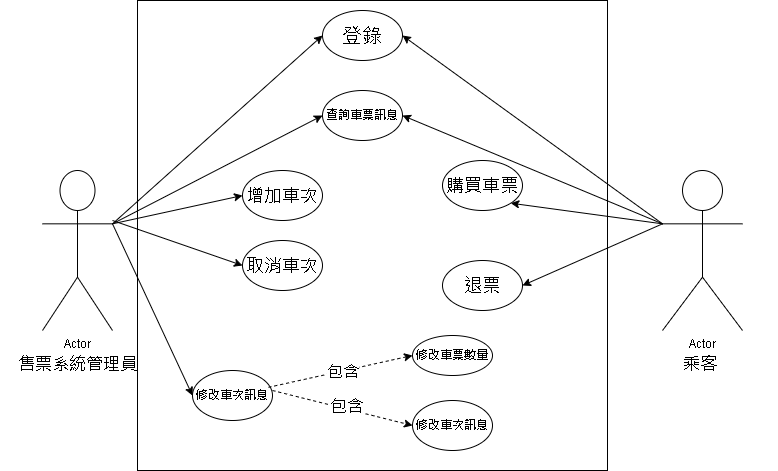

The diagram above was exported from draw.io. Its source (the exported page's mxGraphModel, read from the mxfile embedded in the PNG):
<mxGraphModel dx="1050" dy="1734" grid="1" gridSize="10" guides="1" tooltips="1" connect="1" arrows="1" fold="1" page="1" pageScale="1" pageWidth="827" pageHeight="1169" math="0" shadow="0">
  <root>
    <mxCell id="0" />
    <mxCell id="1" parent="0" />
    <mxCell id="lqCl9hPtsX6gmEhVzUFd-1" value="Actor" style="shape=umlActor;verticalLabelPosition=bottom;verticalAlign=top;html=1;outlineConnect=0;" vertex="1" parent="1">
      <mxGeometry x="680" y="160" width="80" height="160" as="geometry" />
    </mxCell>
    <mxCell id="lqCl9hPtsX6gmEhVzUFd-2" value="Actor" style="shape=umlActor;verticalLabelPosition=bottom;verticalAlign=top;html=1;outlineConnect=0;" vertex="1" parent="1">
      <mxGeometry x="60" y="160" width="70" height="160" as="geometry" />
    </mxCell>
    <mxCell id="lqCl9hPtsX6gmEhVzUFd-3" value="" style="whiteSpace=wrap;html=1;aspect=fixed;" vertex="1" parent="1">
      <mxGeometry x="155" y="-10" width="470" height="470" as="geometry" />
    </mxCell>
    <mxCell id="lqCl9hPtsX6gmEhVzUFd-4" value="&lt;font style=&quot;font-size: 20px;&quot;&gt;登錄&lt;/font&gt;" style="ellipse;whiteSpace=wrap;html=1;" vertex="1" parent="1">
      <mxGeometry x="340" width="80" height="50" as="geometry" />
    </mxCell>
    <mxCell id="lqCl9hPtsX6gmEhVzUFd-5" value="&lt;font style=&quot;font-size: 12px;&quot;&gt;查詢車票訊息&lt;/font&gt;" style="ellipse;whiteSpace=wrap;html=1;" vertex="1" parent="1">
      <mxGeometry x="340" y="80" width="80" height="50" as="geometry" />
    </mxCell>
    <mxCell id="lqCl9hPtsX6gmEhVzUFd-6" value="&lt;font style=&quot;font-size: 18px;&quot;&gt;增加車次&lt;/font&gt;" style="ellipse;whiteSpace=wrap;html=1;" vertex="1" parent="1">
      <mxGeometry x="260" y="160" width="80" height="50" as="geometry" />
    </mxCell>
    <mxCell id="lqCl9hPtsX6gmEhVzUFd-7" value="&lt;font style=&quot;font-size: 18px;&quot;&gt;取消車次&lt;/font&gt;" style="ellipse;whiteSpace=wrap;html=1;" vertex="1" parent="1">
      <mxGeometry x="260" y="230" width="80" height="50" as="geometry" />
    </mxCell>
    <mxCell id="lqCl9hPtsX6gmEhVzUFd-8" value="修改車次訊息" style="ellipse;whiteSpace=wrap;html=1;" vertex="1" parent="1">
      <mxGeometry x="210" y="360" width="80" height="50" as="geometry" />
    </mxCell>
    <mxCell id="lqCl9hPtsX6gmEhVzUFd-9" value="&lt;font style=&quot;font-size: 18px;&quot;&gt;購買車票&lt;/font&gt;" style="ellipse;whiteSpace=wrap;html=1;" vertex="1" parent="1">
      <mxGeometry x="460" y="150" width="80" height="50" as="geometry" />
    </mxCell>
    <mxCell id="lqCl9hPtsX6gmEhVzUFd-10" value="&lt;font style=&quot;font-size: 18px;&quot;&gt;退票&lt;/font&gt;" style="ellipse;whiteSpace=wrap;html=1;" vertex="1" parent="1">
      <mxGeometry x="460" y="250" width="80" height="50" as="geometry" />
    </mxCell>
    <mxCell id="lqCl9hPtsX6gmEhVzUFd-11" value="修改車票數量" style="ellipse;whiteSpace=wrap;html=1;" vertex="1" parent="1">
      <mxGeometry x="430" y="325" width="80" height="40" as="geometry" />
    </mxCell>
    <mxCell id="lqCl9hPtsX6gmEhVzUFd-12" value="修改車次訊息" style="ellipse;whiteSpace=wrap;html=1;" vertex="1" parent="1">
      <mxGeometry x="430" y="390" width="80" height="50" as="geometry" />
    </mxCell>
    <mxCell id="lqCl9hPtsX6gmEhVzUFd-13" value="" style="endArrow=classic;html=1;rounded=0;exitX=0.95;exitY=0.336;exitDx=0;exitDy=0;exitPerimeter=0;entryX=0;entryY=0.5;entryDx=0;entryDy=0;dashed=1;" edge="1" parent="1" source="lqCl9hPtsX6gmEhVzUFd-8" target="lqCl9hPtsX6gmEhVzUFd-11">
      <mxGeometry width="50" height="50" relative="1" as="geometry">
        <mxPoint x="400" y="290" as="sourcePoint" />
        <mxPoint x="440" y="240" as="targetPoint" />
      </mxGeometry>
    </mxCell>
    <mxCell id="lqCl9hPtsX6gmEhVzUFd-25" value="&lt;font style=&quot;font-size: 16px;&quot;&gt;包含&lt;/font&gt;" style="edgeLabel;html=1;align=center;verticalAlign=middle;resizable=0;points=[];" vertex="1" connectable="0" parent="lqCl9hPtsX6gmEhVzUFd-13">
      <mxGeometry x="0.0115" relative="1" as="geometry">
        <mxPoint as="offset" />
      </mxGeometry>
    </mxCell>
    <mxCell id="lqCl9hPtsX6gmEhVzUFd-14" value="" style="endArrow=classic;html=1;rounded=0;entryX=0;entryY=0.5;entryDx=0;entryDy=0;dashed=1;" edge="1" parent="1" target="lqCl9hPtsX6gmEhVzUFd-12">
      <mxGeometry width="50" height="50" relative="1" as="geometry">
        <mxPoint x="290" y="380" as="sourcePoint" />
        <mxPoint x="440" y="240" as="targetPoint" />
      </mxGeometry>
    </mxCell>
    <mxCell id="lqCl9hPtsX6gmEhVzUFd-28" value="&lt;font style=&quot;font-size: 17px;&quot;&gt;包含&lt;/font&gt;" style="edgeLabel;html=1;align=center;verticalAlign=middle;resizable=0;points=[];" vertex="1" connectable="0" parent="lqCl9hPtsX6gmEhVzUFd-14">
      <mxGeometry x="0.0326" y="2" relative="1" as="geometry">
        <mxPoint as="offset" />
      </mxGeometry>
    </mxCell>
    <mxCell id="lqCl9hPtsX6gmEhVzUFd-16" value="" style="endArrow=classic;html=1;rounded=0;exitX=1;exitY=0.3333333333333333;exitDx=0;exitDy=0;exitPerimeter=0;entryX=0;entryY=0.5;entryDx=0;entryDy=0;" edge="1" parent="1" source="lqCl9hPtsX6gmEhVzUFd-2" target="lqCl9hPtsX6gmEhVzUFd-4">
      <mxGeometry width="50" height="50" relative="1" as="geometry">
        <mxPoint x="390" y="290" as="sourcePoint" />
        <mxPoint x="440" y="240" as="targetPoint" />
      </mxGeometry>
    </mxCell>
    <mxCell id="lqCl9hPtsX6gmEhVzUFd-17" value="" style="endArrow=classic;html=1;rounded=0;exitX=1;exitY=0.3333333333333333;exitDx=0;exitDy=0;exitPerimeter=0;entryX=0;entryY=0.5;entryDx=0;entryDy=0;" edge="1" parent="1" source="lqCl9hPtsX6gmEhVzUFd-2" target="lqCl9hPtsX6gmEhVzUFd-5">
      <mxGeometry width="50" height="50" relative="1" as="geometry">
        <mxPoint x="390" y="290" as="sourcePoint" />
        <mxPoint x="440" y="240" as="targetPoint" />
      </mxGeometry>
    </mxCell>
    <mxCell id="lqCl9hPtsX6gmEhVzUFd-18" value="" style="endArrow=classic;html=1;rounded=0;exitX=1;exitY=0.3333333333333333;exitDx=0;exitDy=0;exitPerimeter=0;entryX=0;entryY=0.5;entryDx=0;entryDy=0;" edge="1" parent="1" source="lqCl9hPtsX6gmEhVzUFd-2" target="lqCl9hPtsX6gmEhVzUFd-6">
      <mxGeometry width="50" height="50" relative="1" as="geometry">
        <mxPoint x="390" y="290" as="sourcePoint" />
        <mxPoint x="440" y="240" as="targetPoint" />
      </mxGeometry>
    </mxCell>
    <mxCell id="lqCl9hPtsX6gmEhVzUFd-19" value="" style="endArrow=classic;html=1;rounded=0;entryX=0;entryY=0.5;entryDx=0;entryDy=0;" edge="1" parent="1" target="lqCl9hPtsX6gmEhVzUFd-7">
      <mxGeometry width="50" height="50" relative="1" as="geometry">
        <mxPoint x="130" y="210" as="sourcePoint" />
        <mxPoint x="440" y="240" as="targetPoint" />
      </mxGeometry>
    </mxCell>
    <mxCell id="lqCl9hPtsX6gmEhVzUFd-20" value="" style="endArrow=classic;html=1;rounded=0;exitX=1;exitY=0.3333333333333333;exitDx=0;exitDy=0;exitPerimeter=0;entryX=0;entryY=0.5;entryDx=0;entryDy=0;" edge="1" parent="1" source="lqCl9hPtsX6gmEhVzUFd-2" target="lqCl9hPtsX6gmEhVzUFd-8">
      <mxGeometry width="50" height="50" relative="1" as="geometry">
        <mxPoint x="390" y="290" as="sourcePoint" />
        <mxPoint x="440" y="240" as="targetPoint" />
      </mxGeometry>
    </mxCell>
    <mxCell id="lqCl9hPtsX6gmEhVzUFd-21" value="" style="endArrow=classic;html=1;rounded=0;exitX=0;exitY=0.3333333333333333;exitDx=0;exitDy=0;exitPerimeter=0;entryX=1;entryY=0.5;entryDx=0;entryDy=0;" edge="1" parent="1" source="lqCl9hPtsX6gmEhVzUFd-1" target="lqCl9hPtsX6gmEhVzUFd-4">
      <mxGeometry width="50" height="50" relative="1" as="geometry">
        <mxPoint x="390" y="290" as="sourcePoint" />
        <mxPoint x="440" y="240" as="targetPoint" />
      </mxGeometry>
    </mxCell>
    <mxCell id="lqCl9hPtsX6gmEhVzUFd-22" value="" style="endArrow=classic;html=1;rounded=0;exitX=0;exitY=0.3333333333333333;exitDx=0;exitDy=0;exitPerimeter=0;entryX=1;entryY=0.5;entryDx=0;entryDy=0;" edge="1" parent="1" source="lqCl9hPtsX6gmEhVzUFd-1" target="lqCl9hPtsX6gmEhVzUFd-5">
      <mxGeometry width="50" height="50" relative="1" as="geometry">
        <mxPoint x="390" y="290" as="sourcePoint" />
        <mxPoint x="440" y="240" as="targetPoint" />
      </mxGeometry>
    </mxCell>
    <mxCell id="lqCl9hPtsX6gmEhVzUFd-23" value="" style="endArrow=classic;html=1;rounded=0;exitX=0;exitY=0.3333333333333333;exitDx=0;exitDy=0;exitPerimeter=0;entryX=1;entryY=1;entryDx=0;entryDy=0;" edge="1" parent="1" source="lqCl9hPtsX6gmEhVzUFd-1" target="lqCl9hPtsX6gmEhVzUFd-9">
      <mxGeometry width="50" height="50" relative="1" as="geometry">
        <mxPoint x="390" y="290" as="sourcePoint" />
        <mxPoint x="440" y="240" as="targetPoint" />
      </mxGeometry>
    </mxCell>
    <mxCell id="lqCl9hPtsX6gmEhVzUFd-24" value="" style="endArrow=classic;html=1;rounded=0;exitX=0;exitY=0.3333333333333333;exitDx=0;exitDy=0;exitPerimeter=0;entryX=1;entryY=0.5;entryDx=0;entryDy=0;" edge="1" parent="1" source="lqCl9hPtsX6gmEhVzUFd-1" target="lqCl9hPtsX6gmEhVzUFd-10">
      <mxGeometry width="50" height="50" relative="1" as="geometry">
        <mxPoint x="390" y="290" as="sourcePoint" />
        <mxPoint x="440" y="240" as="targetPoint" />
      </mxGeometry>
    </mxCell>
    <mxCell id="lqCl9hPtsX6gmEhVzUFd-34" value="&lt;font style=&quot;font-size: 17px;&quot;&gt;售票系統管理員&lt;/font&gt;" style="text;html=1;strokeColor=none;fillColor=none;align=center;verticalAlign=middle;whiteSpace=wrap;rounded=0;" vertex="1" parent="1">
      <mxGeometry x="17.5" y="340" width="155" height="30" as="geometry" />
    </mxCell>
    <mxCell id="lqCl9hPtsX6gmEhVzUFd-35" value="&lt;font style=&quot;font-size: 17px;&quot;&gt;乘客&lt;/font&gt;" style="text;html=1;strokeColor=none;fillColor=none;align=center;verticalAlign=middle;whiteSpace=wrap;rounded=0;" vertex="1" parent="1">
      <mxGeometry x="640" y="340" width="155" height="30" as="geometry" />
    </mxCell>
  </root>
</mxGraphModel>